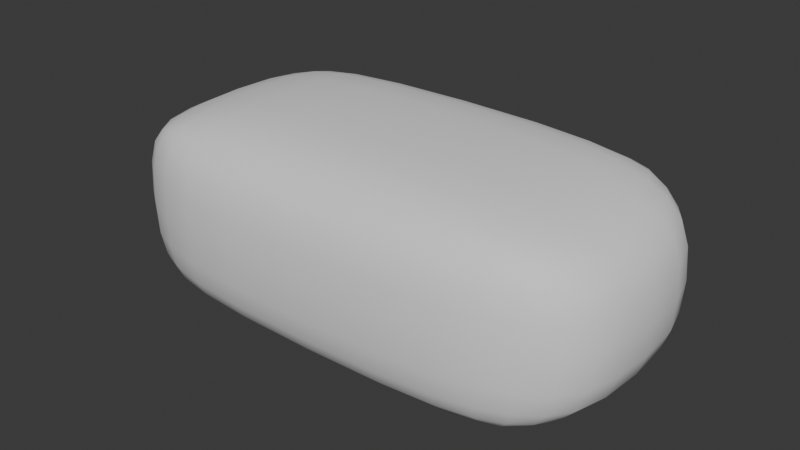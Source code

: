# Source: Jelly.blend  (saved by Blender 4.1.24; exported with 4.5.12 LTS)
import bpy
from mathutils import Matrix  # noqa: F401  (used for matrix-valued properties, if any)

bpy.ops.wm.read_factory_settings(use_empty=True)
scene = bpy.context.scene
scene.name = 'Scene'

# ---- collections
col_collection = bpy.data.collections.new('Collection'); scene.collection.children.link(col_collection)

# ---- world
world_world = bpy.data.worlds.new('World'); scene.world = world_world
world_world.use_nodes = True; world_world.node_tree.nodes.clear()
_N = world_world.node_tree.nodes; _L = world_world.node_tree.links
n0 = _N.new('ShaderNodeOutputWorld'); n0.name = 'World Output'; n0.location = (300, 300)
n1 = _N.new('ShaderNodeBackground'); n1.name = 'Background'; n1.location = (10, 300)
n1.inputs[0].default_value = (0.05088, 0.05088, 0.05088, 1.0)
_L.new(n1.outputs[0], n0.inputs[0])
n0.is_active_output = True
world_world.color = (0.05088, 0.05088, 0.05088)
world_world.use_sun_shadow = False
world_world.sun_shadow_jitter_overblur = 0.0

# ---- meshes
me_cube_002 = bpy.data.meshes.new('Cube.002')
me_cube_002.from_pydata([(-1.061, -1.341, 0.5759), (-1.061, -0.4216, 1.831), (-3.374, -0.4216, 0.5759), (-1.056, -1.216, 1.268), (-2.336, -1.216, 0.5732), (-2.274, -1.121, 1.235), (-2.336, -0.4196, 1.661), (-1.056, -0.9283, 1.661), (-2.274, -0.9039, 1.531), (-3.059, -0.9283, 0.5732), (-3.059, -0.4196, 1.268), (-2.82, -0.9039, 1.235), (-1.061, 0.4216, 1.831), (-1.061, 1.341, 0.5759), (-3.374, 0.4216, 0.5759), (-1.056, 0.9283, 1.661), (-2.336, 0.4196, 1.661), (-2.274, 0.9039, 1.531), (-2.336, 1.216, 0.5732), (-1.056, 1.216, 1.268), (-2.274, 1.121, 1.235), (-3.059, 0.4196, 1.268), (-3.059, 0.9283, 0.5732), (-2.82, 0.9039, 1.235), (-1.061, -1.341, -0.5759), (-3.374, -0.4216, -0.5759), (-1.061, -0.4216, -1.831), (-2.336, -1.216, -0.5732), (-1.056, -1.216, -1.268), (-2.274, -1.121, -1.235), (-3.059, -0.4196, -1.268), (-3.059, -0.9283, -0.5732), (-2.82, -0.9039, -1.235), (-1.056, -0.9283, -1.661), (-2.336, -0.4196, -1.661), (-2.274, -0.9039, -1.531), (-1.061, 1.341, -0.5759), (-1.061, 0.4216, -1.831), (-3.374, 0.4216, -0.5759), (-1.056, 1.216, -1.268), (-2.336, 1.216, -0.5732), (-2.274, 1.121, -1.235), (-2.336, 0.4196, -1.661), (-1.056, 0.9283, -1.661), (-2.274, 0.9039, -1.531), (-3.059, 0.9283, -0.5732), (-3.059, 0.4196, -1.268), (-2.82, 0.9039, -1.235), (1.061, -1.341, 0.5759), (3.374, -0.4216, 0.5759), (1.061, -0.4216, 1.831), (2.336, -1.216, 0.5732), (1.056, -1.216, 1.268), (2.274, -1.121, 1.235), (3.059, -0.4196, 1.268), (3.059, -0.9283, 0.5732), (2.82, -0.9039, 1.235), (1.056, -0.9283, 1.661), (2.336, -0.4196, 1.661), (2.274, -0.9039, 1.531), (1.061, 1.341, 0.5759), (1.061, 0.4216, 1.831), (3.374, 0.4216, 0.5759), (1.056, 1.216, 1.268), (2.336, 1.216, 0.5732), (2.274, 1.121, 1.235), (2.336, 0.4196, 1.661), (1.056, 0.9283, 1.661), (2.274, 0.9039, 1.531), (3.059, 0.9283, 0.5732), (3.059, 0.4196, 1.268), (2.82, 0.9039, 1.235), (1.061, -1.341, -0.5759), (1.061, -0.4216, -1.831), (3.374, -0.4216, -0.5759), (1.056, -1.216, -1.268), (2.336, -1.216, -0.5732), (2.274, -1.121, -1.235), (2.336, -0.4196, -1.661), (1.056, -0.9283, -1.661), (2.274, -0.9039, -1.531), (3.059, -0.9283, -0.5732), (3.059, -0.4196, -1.268), (2.82, -0.9039, -1.235), (1.061, 1.341, -0.5759), (3.374, 0.4216, -0.5759), (1.061, 0.4216, -1.831), (2.336, 1.216, -0.5732), (1.056, 1.216, -1.268), (2.274, 1.121, -1.235), (3.059, 0.4196, -1.268), (3.059, 0.9283, -0.5732), (2.82, 0.9039, -1.235), (1.056, 0.9283, -1.661), (2.336, 0.4196, -1.661), (2.274, 0.9039, -1.531), (-1.817, -1.297, 0.5746), (-1.058, -1.297, 0.9866), (-1.798, -1.18, 1.254), (-2.309, -1.18, 0.9759), (-1.055, -1.091, 1.491), (-1.798, -0.9176, 1.612), (-2.252, -1.035, 1.413), (-1.058, -0.7222, 1.771), (-1.817, -0.4206, 1.771), (-2.309, -0.7144, 1.612), (-2.746, -0.4192, 1.491), (-2.969, -0.7144, 1.254), (-2.603, -0.895, 1.413), (-3.263, -0.4206, 0.9866), (-3.263, -0.7222, 0.5746), (-2.969, -0.9176, 0.9759), (-2.746, -1.091, 0.5727), (-2.603, -1.035, 1.223), (-1.817, 0.4206, 1.771), (-1.058, 0.7222, 1.771), (-1.798, 0.9176, 1.612), (-2.309, 0.7144, 1.612), (-1.055, 1.091, 1.491), (-1.798, 1.18, 1.254), (-2.252, 1.035, 1.413), (-1.058, 1.297, 0.9866), (-1.817, 1.297, 0.5746), (-2.309, 1.18, 0.9759), (-2.746, 1.091, 0.5727), (-2.969, 0.9176, 0.9759), (-2.603, 1.035, 1.223), (-3.263, 0.7222, 0.5746), (-3.263, 0.4206, 0.9866), (-2.969, 0.7144, 1.254), (-2.746, 0.4192, 1.491), (-2.603, 0.895, 1.413), (-1.058, -1.297, -0.9866), (-1.817, -1.297, -0.5746), (-2.309, -1.18, -0.9759), (-1.798, -1.18, -1.254), (-2.746, -1.091, -0.5727), (-2.969, -0.9176, -0.9759), (-2.603, -1.035, -1.223), (-3.263, -0.7222, -0.5746), (-3.263, -0.4206, -0.9866), (-2.969, -0.7144, -1.254), (-2.746, -0.4192, -1.491), (-2.309, -0.7144, -1.612), (-2.603, -0.895, -1.413), (-1.817, -0.4206, -1.771), (-1.058, -0.7222, -1.771), (-1.798, -0.9176, -1.612), (-1.055, -1.091, -1.491), (-2.252, -1.035, -1.413), (-1.817, 1.297, -0.5746), (-1.058, 1.297, -0.9866), (-1.798, 1.18, -1.254), (-2.309, 1.18, -0.9759), (-1.055, 1.091, -1.491), (-1.798, 0.9176, -1.612), (-2.252, 1.035, -1.413), (-1.058, 0.7222, -1.771), (-1.817, 0.4206, -1.771), (-2.309, 0.7144, -1.612), (-2.746, 0.4192, -1.491), (-2.969, 0.7144, -1.254), (-2.603, 0.895, -1.413), (-3.263, 0.4206, -0.9866), (-3.263, 0.7222, -0.5746), (-2.969, 0.9176, -0.9759), (-2.746, 1.091, -0.5727), (-2.603, 1.035, -1.223), (1.058, -1.297, 0.9866), (1.817, -1.297, 0.5746), (2.309, -1.18, 0.9759), (1.798, -1.18, 1.254), (2.746, -1.091, 0.5727), (2.969, -0.9176, 0.9759), (2.603, -1.035, 1.223), (3.263, -0.7222, 0.5746), (3.263, -0.4206, 0.9866), (2.969, -0.7144, 1.254), (2.746, -0.4192, 1.491), (2.309, -0.7144, 1.612), (2.603, -0.895, 1.413), (1.817, -0.4206, 1.771), (1.058, -0.7222, 1.771), (1.798, -0.9176, 1.612), (1.055, -1.091, 1.491), (2.252, -1.035, 1.413), (1.817, 1.297, 0.5746), (1.058, 1.297, 0.9866), (1.798, 1.18, 1.254), (2.309, 1.18, 0.9759), (1.055, 1.091, 1.491), (1.798, 0.9176, 1.612), (2.252, 1.035, 1.413), (1.058, 0.7222, 1.771), (1.817, 0.4206, 1.771), (2.309, 0.7144, 1.612), (2.746, 0.4192, 1.491), (2.969, 0.7144, 1.254), (2.603, 0.895, 1.413), (3.263, 0.4206, 0.9866), (3.263, 0.7222, 0.5746), (2.969, 0.9176, 0.9759), (2.746, 1.091, 0.5727), (2.603, 1.035, 1.223), (1.817, -1.297, -0.5746), (1.058, -1.297, -0.9866), (1.798, -1.18, -1.254), (2.309, -1.18, -0.9759), (1.055, -1.091, -1.491), (1.798, -0.9176, -1.612), (2.252, -1.035, -1.413), (1.058, -0.7222, -1.771), (1.817, -0.4206, -1.771), (2.309, -0.7144, -1.612), (2.746, -0.4192, -1.491), (2.969, -0.7144, -1.254), (2.603, -0.895, -1.413), (3.263, -0.4206, -0.9866), (3.263, -0.7222, -0.5746), (2.969, -0.9176, -0.9759), (2.746, -1.091, -0.5727), (2.603, -1.035, -1.223), (1.058, 1.297, -0.9866), (1.817, 1.297, -0.5746), (2.309, 1.18, -0.9759), (1.798, 1.18, -1.254), (2.746, 1.091, -0.5727), (2.969, 0.9176, -0.9759), (2.603, 1.035, -1.223), (3.263, 0.7222, -0.5746), (3.263, 0.4206, -0.9866), (2.969, 0.7144, -1.254), (2.746, 0.4192, -1.491), (2.309, 0.7144, -1.612), (2.603, 0.895, -1.413), (1.817, 0.4206, -1.771), (1.058, 0.7222, -1.771), (1.798, 0.9176, -1.612), (1.055, 1.091, -1.491), (2.252, 1.035, -1.413), (-1.062, -1.355, 0.0), (-2.345, -1.228, 0.0), (-3.089, -0.9321, -5.96e-08), (-3.409, -0.422, -5.96e-08), (-1.062, 0.0, 1.851), (-2.345, 0.0, 1.677), (-3.089, 0.0, 1.273), (-3.409, 0.0, 0.5764), (-1.062, 1.355, -1.192e-07), (-2.345, 1.228, -1.192e-07), (-3.089, 0.9321, -5.96e-08), (-3.409, 0.422, -5.96e-08), (-1.062, -1.192e-07, -1.851), (-2.345, -1.192e-07, -1.677), (-3.089, -1.192e-07, -1.273), (-3.409, -5.96e-08, -0.5764), (7.038e-08, -1.355, -0.5764), (1.716e-07, -1.228, -1.273), (1.659e-07, -0.9321, -1.677), (6.717e-08, -0.422, -1.851), (4.381e-08, 1.355, -0.5764), (6.565e-09, 1.228, -1.273), (-2.558e-09, 0.9321, -1.677), (5.06e-08, 0.422, -1.851), (3.409, -5.96e-08, -0.5764), (3.089, -1.192e-07, -1.273), (2.345, -1.192e-07, -1.677), (1.062, -1.192e-07, -1.851), (1.062, -1.355, 0.0), (2.345, -1.228, 0.0), (3.089, -0.9321, 0.0), (3.409, -0.422, 0.0), (1.062, 1.355, -1.192e-07), (2.345, 1.228, -1.192e-07), (3.089, 0.9321, -1.192e-07), (3.409, 0.422, -5.96e-08), (1.062, 0.0, 1.851), (2.345, 0.0, 1.677), (3.089, 0.0, 1.273), (3.409, 0.0, 0.5764), (2.73e-08, -1.355, 0.5764), (2.699e-09, -1.228, 1.273), (2.312e-08, -0.9321, 1.677), (4.701e-08, -0.422, 1.851), (4.666e-08, 1.355, 0.5764), (3.736e-08, 1.228, 1.273), (5.287e-08, 0.9321, 1.677), (4.986e-08, 0.422, 1.851), (4.78e-08, 0.0, 1.87), (3.445, -2.246e-08, -5.108e-08), (5.978e-08, 1.369, -1.192e-07), (-3.445, -2.246e-08, -3.691e-08), (6.626e-08, -1.192e-07, -1.87), (-1.808, -1.255, 0.9815), (-1.793, -1.068, 1.459), (-1.808, -0.7185, 1.714), (-2.688, -0.7124, 1.459), (-3.157, -0.7185, 0.9815), (-2.688, -1.068, 0.9732), (-2.513, -0.9988, 1.364), (-1.808, 0.7185, 1.714), (-1.793, 1.068, 1.459), (-1.808, 1.255, 0.9815), (-2.688, 1.068, 0.9732), (-3.157, 0.7185, 0.9815), (-2.688, 0.7124, 1.459), (-2.513, 0.9988, 1.364), (-1.808, -1.255, -0.9815), (-2.688, -1.068, -0.9732), (-3.157, -0.7185, -0.9815), (-2.688, -0.7124, -1.459), (-1.808, -0.7185, -1.714), (-1.793, -1.068, -1.459), (-2.513, -0.9988, -1.364), (-1.808, 1.255, -0.9815), (-1.793, 1.068, -1.459), (-1.808, 0.7185, -1.714), (-2.688, 0.7124, -1.459), (-3.157, 0.7185, -0.9815), (-2.688, 1.068, -0.9732), (-2.513, 0.9988, -1.364), (1.808, -1.255, 0.9815), (2.688, -1.068, 0.9732), (3.157, -0.7185, 0.9815), (2.688, -0.7124, 1.459), (1.808, -0.7185, 1.714), (1.793, -1.068, 1.459), (2.513, -0.9988, 1.364), (1.808, 1.255, 0.9815), (1.793, 1.068, 1.459), (1.808, 0.7185, 1.714), (2.688, 0.7124, 1.459), (3.157, 0.7185, 0.9815), (2.688, 1.068, 0.9732), (2.513, 0.9988, 1.364), (1.808, -1.255, -0.9815), (1.793, -1.068, -1.459), (1.808, -0.7185, -1.714), (2.688, -0.7124, -1.459), (3.157, -0.7185, -0.9815), (2.688, -1.068, -0.9732), (2.513, -0.9988, -1.364), (1.808, 1.255, -0.9815), (2.688, 1.068, -0.9732), (3.157, 0.7185, -0.9815), (2.688, 0.7124, -1.459), (1.808, 0.7185, -1.714), (1.793, 1.068, -1.459), (2.513, 0.9988, -1.364), (-1.821, -1.311, 0.0), (-2.766, -1.099, 0.0), (-3.298, -0.7236, -5.96e-08), (-1.821, 0.0, 1.79), (-2.766, 0.0, 1.502), (-3.298, 0.0, 0.9884), (-1.821, 1.311, -1.192e-07), (-2.766, 1.099, -1.192e-07), (-3.298, 0.7236, -5.96e-08), (-1.821, -1.192e-07, -1.79), (-2.766, -1.192e-07, -1.502), (-3.298, -5.96e-08, -0.9884), (1.212e-07, -1.311, -0.9884), (1.897e-07, -1.099, -1.502), (1.222e-07, -0.7236, -1.79), (1.047e-08, 1.311, -0.9884), (-1.25e-08, 1.099, -1.502), (2.309e-08, 0.7236, -1.79), (3.298, -5.96e-08, -0.9884), (2.766, -1.192e-07, -1.502), (1.821, -1.192e-07, -1.79), (1.821, -1.311, 0.0), (2.766, -1.099, 0.0), (3.298, -0.7236, 0.0), (1.821, 1.311, -1.192e-07), (2.766, 1.099, -1.192e-07), (3.298, 0.7236, -5.96e-08), (1.821, 0.0, 1.79), (2.766, 0.0, 1.502), (3.298, 0.0, 0.9884), (3.193e-08, -1.311, 0.9884), (-2.655e-08, -1.099, 1.502), (1.732e-08, -0.7236, 1.79), (5.462e-08, 1.311, 0.9884), (6.517e-08, 1.099, 1.502), (5.942e-08, 0.7236, 1.79), (5.523e-08, -1.369, 0.0)], [], [(50, 276, 288, 283), (276, 61, 287, 288), (288, 287, 12, 244), (283, 288, 244, 1), (74, 264, 289, 271), (264, 85, 275, 289), (289, 275, 62, 279), (271, 289, 279, 49), (84, 260, 290, 272), (260, 36, 248, 290), (290, 248, 13, 284), (272, 290, 284, 60), (2, 247, 291, 243), (247, 14, 251, 291), (291, 251, 38, 255), (243, 291, 255, 25), (26, 252, 292, 259), (252, 37, 263, 292), (292, 263, 86, 267), (259, 292, 267, 73), (0, 97, 293, 96), (97, 3, 98, 293), (293, 98, 5, 99), (96, 293, 99, 4), (3, 100, 294, 98), (100, 7, 101, 294), (294, 101, 8, 102), (98, 294, 102, 5), (1, 104, 295, 103), (104, 6, 105, 295), (295, 105, 8, 101), (103, 295, 101, 7), (6, 106, 296, 105), (106, 10, 107, 296), (296, 107, 11, 108), (105, 296, 108, 8), (2, 110, 297, 109), (110, 9, 111, 297), (297, 111, 11, 107), (109, 297, 107, 10), (9, 112, 298, 111), (112, 4, 99, 298), (298, 99, 5, 113), (111, 298, 113, 11), (5, 102, 299, 113), (8, 108, 299, 102), (11, 113, 299, 108), (12, 115, 300, 114), (115, 15, 116, 300), (300, 116, 17, 117), (114, 300, 117, 16), (15, 118, 301, 116), (118, 19, 119, 301), (301, 119, 20, 120), (116, 301, 120, 17), (13, 122, 302, 121), (122, 18, 123, 302), (302, 123, 20, 119), (121, 302, 119, 19), (18, 124, 303, 123), (124, 22, 125, 303), (303, 125, 23, 126), (123, 303, 126, 20), (14, 128, 304, 127), (128, 21, 129, 304), (304, 129, 23, 125), (127, 304, 125, 22), (21, 130, 305, 129), (130, 16, 117, 305), (305, 117, 17, 131), (129, 305, 131, 23), (17, 120, 306, 131), (20, 126, 306, 120), (23, 131, 306, 126), (24, 133, 307, 132), (133, 27, 134, 307), (307, 134, 29, 135), (132, 307, 135, 28), (27, 136, 308, 134), (136, 31, 137, 308), (308, 137, 32, 138), (134, 308, 138, 29), (25, 140, 309, 139), (140, 30, 141, 309), (309, 141, 32, 137), (139, 309, 137, 31), (30, 142, 310, 141), (142, 34, 143, 310), (310, 143, 35, 144), (141, 310, 144, 32), (26, 146, 311, 145), (146, 33, 147, 311), (311, 147, 35, 143), (145, 311, 143, 34), (33, 148, 312, 147), (148, 28, 135, 312), (312, 135, 29, 149), (147, 312, 149, 35), (29, 138, 313, 149), (32, 144, 313, 138), (35, 149, 313, 144), (36, 151, 314, 150), (151, 39, 152, 314), (314, 152, 41, 153), (150, 314, 153, 40), (39, 154, 315, 152), (154, 43, 155, 315), (315, 155, 44, 156), (152, 315, 156, 41), (37, 158, 316, 157), (158, 42, 159, 316), (316, 159, 44, 155), (157, 316, 155, 43), (42, 160, 317, 159), (160, 46, 161, 317), (317, 161, 47, 162), (159, 317, 162, 44), (38, 164, 318, 163), (164, 45, 165, 318), (318, 165, 47, 161), (163, 318, 161, 46), (45, 166, 319, 165), (166, 40, 153, 319), (319, 153, 41, 167), (165, 319, 167, 47), (41, 156, 320, 167), (44, 162, 320, 156), (47, 167, 320, 162), (48, 169, 321, 168), (169, 51, 170, 321), (321, 170, 53, 171), (168, 321, 171, 52), (51, 172, 322, 170), (172, 55, 173, 322), (322, 173, 56, 174), (170, 322, 174, 53), (49, 176, 323, 175), (176, 54, 177, 323), (323, 177, 56, 173), (175, 323, 173, 55), (54, 178, 324, 177), (178, 58, 179, 324), (324, 179, 59, 180), (177, 324, 180, 56), (50, 182, 325, 181), (182, 57, 183, 325), (325, 183, 59, 179), (181, 325, 179, 58), (57, 184, 326, 183), (184, 52, 171, 326), (326, 171, 53, 185), (183, 326, 185, 59), (53, 174, 327, 185), (56, 180, 327, 174), (59, 185, 327, 180), (60, 187, 328, 186), (187, 63, 188, 328), (328, 188, 65, 189), (186, 328, 189, 64), (63, 190, 329, 188), (190, 67, 191, 329), (329, 191, 68, 192), (188, 329, 192, 65), (61, 194, 330, 193), (194, 66, 195, 330), (330, 195, 68, 191), (193, 330, 191, 67), (66, 196, 331, 195), (196, 70, 197, 331), (331, 197, 71, 198), (195, 331, 198, 68), (62, 200, 332, 199), (200, 69, 201, 332), (332, 201, 71, 197), (199, 332, 197, 70), (69, 202, 333, 201), (202, 64, 189, 333), (333, 189, 65, 203), (201, 333, 203, 71), (65, 192, 334, 203), (68, 198, 334, 192), (71, 203, 334, 198), (72, 205, 335, 204), (205, 75, 206, 335), (335, 206, 77, 207), (204, 335, 207, 76), (75, 208, 336, 206), (208, 79, 209, 336), (336, 209, 80, 210), (206, 336, 210, 77), (73, 212, 337, 211), (212, 78, 213, 337), (337, 213, 80, 209), (211, 337, 209, 79), (78, 214, 338, 213), (214, 82, 215, 338), (338, 215, 83, 216), (213, 338, 216, 80), (74, 218, 339, 217), (218, 81, 219, 339), (339, 219, 83, 215), (217, 339, 215, 82), (81, 220, 340, 219), (220, 76, 207, 340), (340, 207, 77, 221), (219, 340, 221, 83), (77, 210, 341, 221), (80, 216, 341, 210), (83, 221, 341, 216), (84, 223, 342, 222), (223, 87, 224, 342), (342, 224, 89, 225), (222, 342, 225, 88), (87, 226, 343, 224), (226, 91, 227, 343), (343, 227, 92, 228), (224, 343, 228, 89), (85, 230, 344, 229), (230, 90, 231, 344), (344, 231, 92, 227), (229, 344, 227, 91), (90, 232, 345, 231), (232, 94, 233, 345), (345, 233, 95, 234), (231, 345, 234, 92), (86, 236, 346, 235), (236, 93, 237, 346), (346, 237, 95, 233), (235, 346, 233, 94), (93, 238, 347, 237), (238, 88, 225, 347), (347, 225, 89, 239), (237, 347, 239, 95), (89, 228, 348, 239), (92, 234, 348, 228), (95, 239, 348, 234), (24, 240, 349, 133), (240, 0, 96, 349), (349, 96, 4, 241), (133, 349, 241, 27), (27, 241, 350, 136), (241, 4, 112, 350), (350, 112, 9, 242), (136, 350, 242, 31), (31, 242, 351, 139), (242, 9, 110, 351), (351, 110, 2, 243), (139, 351, 243, 25), (1, 244, 352, 104), (244, 12, 114, 352), (352, 114, 16, 245), (104, 352, 245, 6), (6, 245, 353, 106), (245, 16, 130, 353), (353, 130, 21, 246), (106, 353, 246, 10), (10, 246, 354, 109), (246, 21, 128, 354), (354, 128, 14, 247), (109, 354, 247, 2), (13, 248, 355, 122), (248, 36, 150, 355), (355, 150, 40, 249), (122, 355, 249, 18), (18, 249, 356, 124), (249, 40, 166, 356), (356, 166, 45, 250), (124, 356, 250, 22), (22, 250, 357, 127), (250, 45, 164, 357), (357, 164, 38, 251), (127, 357, 251, 14), (37, 252, 358, 158), (252, 26, 145, 358), (358, 145, 34, 253), (158, 358, 253, 42), (42, 253, 359, 160), (253, 34, 142, 359), (359, 142, 30, 254), (160, 359, 254, 46), (46, 254, 360, 163), (254, 30, 140, 360), (360, 140, 25, 255), (163, 360, 255, 38), (72, 256, 361, 205), (256, 24, 132, 361), (361, 132, 28, 257), (205, 361, 257, 75), (75, 257, 362, 208), (257, 28, 148, 362), (362, 148, 33, 258), (208, 362, 258, 79), (79, 258, 363, 211), (258, 33, 146, 363), (363, 146, 26, 259), (211, 363, 259, 73), (36, 260, 364, 151), (260, 84, 222, 364), (364, 222, 88, 261), (151, 364, 261, 39), (39, 261, 365, 154), (261, 88, 238, 365), (365, 238, 93, 262), (154, 365, 262, 43), (43, 262, 366, 157), (262, 93, 236, 366), (366, 236, 86, 263), (157, 366, 263, 37), (85, 264, 367, 230), (264, 74, 217, 367), (367, 217, 82, 265), (230, 367, 265, 90), (90, 265, 368, 232), (265, 82, 214, 368), (368, 214, 78, 266), (232, 368, 266, 94), (94, 266, 369, 235), (266, 78, 212, 369), (369, 212, 73, 267), (235, 369, 267, 86), (48, 268, 370, 169), (268, 72, 204, 370), (370, 204, 76, 269), (169, 370, 269, 51), (51, 269, 371, 172), (269, 76, 220, 371), (371, 220, 81, 270), (172, 371, 270, 55), (55, 270, 372, 175), (270, 81, 218, 372), (372, 218, 74, 271), (175, 372, 271, 49), (84, 272, 373, 223), (272, 60, 186, 373), (373, 186, 64, 273), (223, 373, 273, 87), (87, 273, 374, 226), (273, 64, 202, 374), (374, 202, 69, 274), (226, 374, 274, 91), (91, 274, 375, 229), (274, 69, 200, 375), (375, 200, 62, 275), (229, 375, 275, 85), (61, 276, 376, 194), (276, 50, 181, 376), (376, 181, 58, 277), (194, 376, 277, 66), (66, 277, 377, 196), (277, 58, 178, 377), (377, 178, 54, 278), (196, 377, 278, 70), (70, 278, 378, 199), (278, 54, 176, 378), (378, 176, 49, 279), (199, 378, 279, 62), (0, 280, 379, 97), (280, 48, 168, 379), (379, 168, 52, 281), (97, 379, 281, 3), (3, 281, 380, 100), (281, 52, 184, 380), (380, 184, 57, 282), (100, 380, 282, 7), (7, 282, 381, 103), (282, 57, 182, 381), (381, 182, 50, 283), (103, 381, 283, 1), (60, 284, 382, 187), (284, 13, 121, 382), (382, 121, 19, 285), (187, 382, 285, 63), (63, 285, 383, 190), (285, 19, 118, 383), (383, 118, 15, 286), (190, 383, 286, 67), (67, 286, 384, 193), (286, 15, 115, 384), (384, 115, 12, 287), (193, 384, 287, 61), (24, 256, 385, 240), (256, 72, 268, 385), (385, 268, 48, 280), (240, 385, 280, 0)])
me_cube_002.polygons.foreach_set('use_smooth', [True] * 384)
_uv = me_cube_002.uv_layers.new(name='UVMap')
_uv.uv.foreach_set('vector', [0.4553, 0.8368, 0.4992, 0.8367, 0.4992, 0.8758, 0.4553, 0.8757, 0.4992, 0.8367, 0.5382, 0.8368, 0.5383, 0.8758, 0.4992, 0.8758, 0.4992, 0.8758, 0.5383, 0.8758, 0.5382, 0.9197, 0.4992, 0.9196, 0.4553, 0.8757, 0.4992, 0.8758, 0.4992, 0.9196, 0.4553, 0.9186, 0.4618, 0.5868, 0.5, 0.5867, 0.5, 0.625, 0.4617, 0.625, 0.5, 0.5867, 0.5382, 0.5868, 0.5383, 0.625, 0.5, 0.625, 0.5, 0.625, 0.5383, 0.625, 0.5382, 0.6632, 0.5, 0.6633, 0.4617, 0.625, 0.5, 0.625, 0.5, 0.6633, 0.4618, 0.6632, 0.7118, 0.5803, 0.7508, 0.5804, 0.7508, 0.625, 0.7117, 0.625, 0.7508, 0.5804, 0.7947, 0.5814, 0.7947, 0.625, 0.7508, 0.625, 0.7508, 0.625, 0.7947, 0.625, 0.7947, 0.6686, 0.7508, 0.6696, 0.7117, 0.625, 0.7508, 0.625, 0.7508, 0.6696, 0.7118, 0.6697, 0.4553, 0.08677, 0.4992, 0.08674, 0.4992, 0.125, 0.4553, 0.125, 0.4992, 0.08674, 0.5382, 0.08677, 0.5383, 0.125, 0.4992, 0.125, 0.4992, 0.125, 0.5383, 0.125, 0.5382, 0.1632, 0.4992, 0.1633, 0.4553, 0.125, 0.4992, 0.125, 0.4992, 0.1633, 0.4553, 0.1632, 0.4553, 0.3368, 0.4992, 0.3367, 0.4992, 0.375, 0.4553, 0.375, 0.4992, 0.3367, 0.5382, 0.3368, 0.5383, 0.375, 0.4992, 0.375, 0.4992, 0.375, 0.5383, 0.375, 0.5382, 0.4132, 0.4992, 0.4133, 0.4553, 0.375, 0.4992, 0.375, 0.4992, 0.4133, 0.4553, 0.4132, 0.2118, 0.6632, 0.2119, 0.6907, 0.1845, 0.6905, 0.1843, 0.6631, 0.2119, 0.6907, 0.212, 0.7112, 0.1849, 0.7107, 0.1845, 0.6905, 0.1845, 0.6905, 0.1849, 0.7107, 0.1653, 0.7097, 0.1643, 0.6901, 0.1843, 0.6631, 0.1845, 0.6905, 0.1643, 0.6901, 0.1638, 0.663, 0.212, 0.7112, 0.2112, 0.7305, 0.1849, 0.7301, 0.1849, 0.7107, 0.2112, 0.7305, 0.2022, 0.75, 0.1838, 0.75, 0.1849, 0.7301, 0.1849, 0.7301, 0.1838, 0.75, 0.1653, 0.75, 0.1663, 0.7279, 0.1849, 0.7107, 0.1849, 0.7301, 0.1663, 0.7279, 0.1653, 0.7097, 0.4553, 0.9186, 0.455, 0.9581, 0.4139, 0.9504, 0.414, 0.917, 0.455, 0.9581, 0.4522, 1.0, 0.4136, 0.9799, 0.4139, 0.9504, 0.4139, 0.9504, 0.4136, 0.9799, 0.375, 0.9597, 0.375, 0.9412, 0.414, 0.917, 0.4139, 0.9504, 0.375, 0.9412, 0.375, 0.9228, 0.4522, 0.0, 0.455, 0.01946, 0.4139, 0.01973, 0.4136, 0.0, 0.455, 0.01946, 0.4553, 0.03883, 0.414, 0.03926, 0.4139, 0.01973, 0.4139, 0.01973, 0.414, 0.03926, 0.375, 0.0403, 0.375, 0.02015, 0.4136, 0.0, 0.4139, 0.01973, 0.375, 0.02015, 0.375, 0.0, 0.4553, 0.08677, 0.414, 0.08605, 0.414, 0.05935, 0.4553, 0.05926, 0.414, 0.08605, 0.375, 0.07723, 0.375, 0.05876, 0.414, 0.05935, 0.414, 0.05935, 0.375, 0.05876, 0.375, 0.0403, 0.414, 0.03926, 0.4553, 0.05926, 0.414, 0.05935, 0.414, 0.03926, 0.4553, 0.03883, 0.125, 0.6728, 0.1445, 0.6638, 0.1449, 0.6901, 0.125, 0.6912, 0.1445, 0.6638, 0.1638, 0.663, 0.1643, 0.6901, 0.1449, 0.6901, 0.1449, 0.6901, 0.1643, 0.6901, 0.1653, 0.7097, 0.1471, 0.7087, 0.125, 0.6912, 0.1449, 0.6901, 0.1471, 0.7087, 0.125, 0.7097, 0.1653, 0.7097, 0.1663, 0.7279, 0.1523, 0.7227, 0.1471, 0.7087, 0.1653, 0.75, 0.1451, 0.7299, 0.1523, 0.7227, 0.1663, 0.7279, 0.125, 0.7097, 0.1471, 0.7087, 0.1523, 0.7227, 0.1451, 0.7299, 0.5382, 0.9197, 0.5657, 0.9197, 0.5657, 0.961, 0.5389, 0.961, 0.5657, 0.9197, 0.5862, 0.9197, 0.5857, 0.961, 0.5657, 0.961, 0.5657, 0.961, 0.5857, 0.961, 0.5847, 1.0, 0.5662, 1.0, 0.5389, 0.961, 0.5657, 0.961, 0.5662, 1.0, 0.5478, 1.0, 0.5862, 0.9197, 0.6055, 0.92, 0.6053, 0.9611, 0.5857, 0.961, 0.6055, 0.92, 0.625, 0.9228, 0.625, 0.9614, 0.6053, 0.9611, 0.6053, 0.9611, 0.625, 0.9614, 0.625, 1.0, 0.6049, 1.0, 0.5857, 0.961, 0.6053, 0.9611, 0.6049, 1.0, 0.5847, 1.0, 0.7947, 0.6686, 0.836, 0.667, 0.8361, 0.7004, 0.795, 0.7081, 0.836, 0.667, 0.875, 0.6728, 0.875, 0.6912, 0.8361, 0.7004, 0.8361, 0.7004, 0.875, 0.6912, 0.875, 0.7097, 0.8364, 0.7299, 0.795, 0.7081, 0.8361, 0.7004, 0.8364, 0.7299, 0.7978, 0.75, 0.625, 0.07723, 0.6055, 0.08618, 0.6051, 0.05991, 0.625, 0.05876, 0.6055, 0.08618, 0.5862, 0.08695, 0.5857, 0.05988, 0.6051, 0.05991, 0.6051, 0.05991, 0.5857, 0.05988, 0.5847, 0.0403, 0.6029, 0.04135, 0.625, 0.05876, 0.6051, 0.05991, 0.6029, 0.04135, 0.625, 0.0403, 0.5382, 0.08677, 0.5381, 0.05926, 0.5655, 0.05954, 0.5657, 0.08686, 0.5381, 0.05926, 0.538, 0.03883, 0.5651, 0.03929, 0.5655, 0.05954, 0.5655, 0.05954, 0.5651, 0.03929, 0.5847, 0.0403, 0.5857, 0.05988, 0.5657, 0.08686, 0.5655, 0.05954, 0.5857, 0.05988, 0.5862, 0.08695, 0.538, 0.03883, 0.5388, 0.01946, 0.5651, 0.0199, 0.5651, 0.03929, 0.5388, 0.01946, 0.5478, 0.0, 0.5662, 0.0, 0.5651, 0.0199, 0.5651, 0.0199, 0.5662, 0.0, 0.5847, 0.0, 0.5837, 0.0221, 0.5651, 0.03929, 0.5651, 0.0199, 0.5837, 0.0221, 0.5847, 0.0403, 0.5847, 0.0, 0.6049, 0.02015, 0.5977, 0.02733, 0.5837, 0.0221, 0.625, 0.0403, 0.6029, 0.04135, 0.5977, 0.02733, 0.6049, 0.02015, 0.5847, 0.0403, 0.5837, 0.0221, 0.5977, 0.02733, 0.6029, 0.04135, 0.2118, 0.5868, 0.1843, 0.5869, 0.1845, 0.5595, 0.2119, 0.5593, 0.1843, 0.5869, 0.1638, 0.587, 0.1643, 0.5599, 0.1845, 0.5595, 0.1845, 0.5595, 0.1643, 0.5599, 0.1653, 0.5403, 0.1849, 0.5393, 0.2119, 0.5593, 0.1845, 0.5595, 0.1849, 0.5393, 0.212, 0.5388, 0.1638, 0.587, 0.1445, 0.5862, 0.1449, 0.5599, 0.1643, 0.5599, 0.1445, 0.5862, 0.125, 0.5772, 0.125, 0.5588, 0.1449, 0.5599, 0.1449, 0.5599, 0.125, 0.5588, 0.125, 0.5403, 0.1471, 0.5413, 0.1643, 0.5599, 0.1449, 0.5599, 0.1471, 0.5413, 0.1653, 0.5403, 0.4553, 0.1632, 0.4553, 0.1915, 0.414, 0.1913, 0.414, 0.1639, 0.4553, 0.1915, 0.4553, 0.2177, 0.414, 0.2168, 0.414, 0.1913, 0.414, 0.1913, 0.414, 0.2168, 0.375, 0.2097, 0.375, 0.1912, 0.414, 0.1639, 0.414, 0.1913, 0.375, 0.1912, 0.375, 0.1728, 0.4553, 0.2177, 0.4553, 0.25, 0.414, 0.25, 0.414, 0.2168, 0.4553, 0.25, 0.4553, 0.2823, 0.414, 0.2832, 0.414, 0.25, 0.414, 0.25, 0.414, 0.2832, 0.375, 0.2903, 0.375, 0.25, 0.414, 0.2168, 0.414, 0.25, 0.375, 0.25, 0.375, 0.2097, 0.4553, 0.3368, 0.414, 0.3361, 0.414, 0.3087, 0.4553, 0.3085, 0.414, 0.3361, 0.375, 0.3272, 0.375, 0.3088, 0.414, 0.3087, 0.414, 0.3087, 0.375, 0.3088, 0.375, 0.2903, 0.414, 0.2832, 0.4553, 0.3085, 0.414, 0.3087, 0.414, 0.2832, 0.4553, 0.2823, 0.2022, 0.5, 0.2112, 0.5195, 0.1849, 0.5199, 0.1838, 0.5, 0.2112, 0.5195, 0.212, 0.5388, 0.1849, 0.5393, 0.1849, 0.5199, 0.1849, 0.5199, 0.1849, 0.5393, 0.1653, 0.5403, 0.1663, 0.5221, 0.1838, 0.5, 0.1849, 0.5199, 0.1663, 0.5221, 0.1653, 0.5, 0.1653, 0.5403, 0.1471, 0.5413, 0.1523, 0.5273, 0.1663, 0.5221, 0.125, 0.5403, 0.1451, 0.5201, 0.1523, 0.5273, 0.1471, 0.5413, 0.1653, 0.5, 0.1663, 0.5221, 0.1523, 0.5273, 0.1451, 0.5201, 0.7947, 0.5814, 0.795, 0.5419, 0.8361, 0.5496, 0.836, 0.583, 0.795, 0.5419, 0.7978, 0.5, 0.8364, 0.5201, 0.8361, 0.5496, 0.8361, 0.5496, 0.8364, 0.5201, 0.875, 0.5403, 0.875, 0.5588, 0.836, 0.583, 0.8361, 0.5496, 0.875, 0.5588, 0.875, 0.5772, 0.625, 0.3272, 0.6055, 0.3332, 0.6053, 0.2991, 0.625, 0.2886, 0.6055, 0.3332, 0.5862, 0.3358, 0.5857, 0.3068, 0.6053, 0.2991, 0.6053, 0.2991, 0.5857, 0.3068, 0.5847, 0.2903, 0.6049, 0.2701, 0.625, 0.2886, 0.6053, 0.2991, 0.6049, 0.2701, 0.625, 0.25, 0.5382, 0.3368, 0.5381, 0.3085, 0.5655, 0.3086, 0.5657, 0.3367, 0.5381, 0.3085, 0.538, 0.2823, 0.5651, 0.2832, 0.5655, 0.3086, 0.5655, 0.3086, 0.5651, 0.2832, 0.5847, 0.2903, 0.5857, 0.3068, 0.5657, 0.3367, 0.5655, 0.3086, 0.5857, 0.3068, 0.5862, 0.3358, 0.538, 0.2823, 0.538, 0.25, 0.565, 0.25, 0.5651, 0.2832, 0.538, 0.25, 0.538, 0.2177, 0.5651, 0.2168, 0.565, 0.25, 0.565, 0.25, 0.5651, 0.2168, 0.5847, 0.2097, 0.5847, 0.25, 0.5651, 0.2832, 0.565, 0.25, 0.5847, 0.25, 0.5847, 0.2903, 0.5382, 0.1632, 0.5657, 0.1631, 0.5655, 0.1911, 0.5381, 0.1915, 0.5657, 0.1631, 0.5862, 0.163, 0.5857, 0.1902, 0.5655, 0.1911, 0.5655, 0.1911, 0.5857, 0.1902, 0.5847, 0.2097, 0.5651, 0.2168, 0.5381, 0.1915, 0.5655, 0.1911, 0.5651, 0.2168, 0.538, 0.2177, 0.5862, 0.163, 0.6055, 0.1638, 0.6051, 0.1899, 0.5857, 0.1902, 0.6055, 0.1638, 0.625, 0.1728, 0.625, 0.1912, 0.6051, 0.1899, 0.6051, 0.1899, 0.625, 0.1912, 0.625, 0.2097, 0.6029, 0.2066, 0.5857, 0.1902, 0.6051, 0.1899, 0.6029, 0.2066, 0.5847, 0.2097, 0.625, 0.2097, 0.6049, 0.2197, 0.5979, 0.2159, 0.6029, 0.2066, 0.5847, 0.2297, 0.5847, 0.2197, 0.5979, 0.2159, 0.6049, 0.2197, 0.5847, 0.2097, 0.6029, 0.2066, 0.5979, 0.2159, 0.5847, 0.2197, 0.2882, 0.6632, 0.3165, 0.6631, 0.3161, 0.6905, 0.2881, 0.6907, 0.3165, 0.6631, 0.3427, 0.663, 0.3418, 0.6901, 0.3161, 0.6905, 0.3161, 0.6905, 0.3418, 0.6901, 0.3347, 0.7097, 0.3152, 0.7107, 0.2881, 0.6907, 0.3161, 0.6905, 0.3152, 0.7107, 0.288, 0.7112, 0.3427, 0.663, 0.375, 0.663, 0.375, 0.69, 0.3418, 0.6901, 0.375, 0.663, 0.4073, 0.663, 0.4082, 0.6903, 0.375, 0.69, 0.375, 0.69, 0.4082, 0.6903, 0.4153, 0.7097, 0.375, 0.7097, 0.3418, 0.6901, 0.375, 0.69, 0.375, 0.7097, 0.3347, 0.7097, 0.4618, 0.6632, 0.4617, 0.6915, 0.4336, 0.6911, 0.4335, 0.6631, 0.4617, 0.6915, 0.4608, 0.7177, 0.4318, 0.7168, 0.4336, 0.6911, 0.4336, 0.6911, 0.4318, 0.7168, 0.4153, 0.7097, 0.4082, 0.6903, 0.4335, 0.6631, 0.4336, 0.6911, 0.4082, 0.6903, 0.4073, 0.663, 0.4608, 0.7177, 0.4586, 0.75, 0.4245, 0.75, 0.4318, 0.7168, 0.4586, 0.75, 0.4564, 0.7823, 0.4169, 0.7832, 0.4245, 0.75, 0.4245, 0.75, 0.4169, 0.7832, 0.375, 0.7903, 0.3951, 0.75, 0.4318, 0.7168, 0.4245, 0.75, 0.3951, 0.75, 0.4153, 0.7097, 0.4553, 0.8368, 0.414, 0.8361, 0.4143, 0.8087, 0.4554, 0.8085, 0.414, 0.8361, 0.375, 0.8272, 0.375, 0.8088, 0.4143, 0.8087, 0.4143, 0.8087, 0.375, 0.8088, 0.375, 0.7903, 0.4169, 0.7832, 0.4554, 0.8085, 0.4143, 0.8087, 0.4169, 0.7832, 0.4564, 0.7823, 0.2978, 0.75, 0.2888, 0.7305, 0.3149, 0.7301, 0.3162, 0.75, 0.2888, 0.7305, 0.288, 0.7112, 0.3152, 0.7107, 0.3149, 0.7301, 0.3149, 0.7301, 0.3152, 0.7107, 0.3347, 0.7097, 0.3316, 0.7279, 0.3162, 0.75, 0.3149, 0.7301, 0.3316, 0.7279, 0.3347, 0.75, 0.3347, 0.7097, 0.3447, 0.7097, 0.3409, 0.7229, 0.3316, 0.7279, 0.3547, 0.7097, 0.3447, 0.7299, 0.3409, 0.7229, 0.3447, 0.7097, 0.3347, 0.75, 0.3316, 0.7279, 0.3409, 0.7229, 0.3447, 0.7299, 0.7118, 0.6697, 0.7111, 0.711, 0.6837, 0.7107, 0.6835, 0.6696, 0.7111, 0.711, 0.7022, 0.75, 0.6838, 0.75, 0.6837, 0.7107, 0.6837, 0.7107, 0.6838, 0.75, 0.6653, 0.75, 0.6582, 0.7081, 0.6835, 0.6696, 0.6837, 0.7107, 0.6582, 0.7081, 0.6573, 0.6686, 0.625, 0.8272, 0.6055, 0.8362, 0.6051, 0.8101, 0.625, 0.8088, 0.6055, 0.8362, 0.5862, 0.837, 0.5857, 0.8098, 0.6051, 0.8101, 0.6051, 0.8101, 0.5857, 0.8098, 0.5847, 0.7903, 0.6029, 0.7934, 0.625, 0.8088, 0.6051, 0.8101, 0.6029, 0.7934, 0.625, 0.7903, 0.5382, 0.8368, 0.5381, 0.8085, 0.5655, 0.8089, 0.5657, 0.8369, 0.5381, 0.8085, 0.538, 0.7823, 0.5651, 0.7832, 0.5655, 0.8089, 0.5655, 0.8089, 0.5651, 0.7832, 0.5847, 0.7903, 0.5857, 0.8098, 0.5657, 0.8369, 0.5655, 0.8089, 0.5857, 0.8098, 0.5862, 0.837, 0.538, 0.7823, 0.538, 0.75, 0.565, 0.75, 0.5651, 0.7832, 0.538, 0.75, 0.538, 0.7177, 0.5653, 0.7168, 0.565, 0.75, 0.565, 0.75, 0.5653, 0.7168, 0.5847, 0.7097, 0.5847, 0.75, 0.5651, 0.7832, 0.565, 0.75, 0.5847, 0.75, 0.5847, 0.7903, 0.5382, 0.6632, 0.5665, 0.6633, 0.5661, 0.6914, 0.5381, 0.6915, 0.5665, 0.6633, 0.5927, 0.6642, 0.5918, 0.6932, 0.5661, 0.6914, 0.5661, 0.6914, 0.5918, 0.6932, 0.5847, 0.7097, 0.5653, 0.7168, 0.5381, 0.6915, 0.5661, 0.6914, 0.5653, 0.7168, 0.538, 0.7177, 0.5927, 0.6642, 0.625, 0.6664, 0.625, 0.7005, 0.5918, 0.6932, 0.625, 0.6664, 0.6573, 0.6686, 0.6582, 0.7081, 0.625, 0.7005, 0.625, 0.7005, 0.6582, 0.7081, 0.6653, 0.75, 0.625, 0.7299, 0.5918, 0.6932, 0.625, 0.7005, 0.625, 0.7299, 0.5847, 0.7097, 0.625, 0.7903, 0.6029, 0.7934, 0.5979, 0.7841, 0.6049, 0.7803, 0.5847, 0.7903, 0.5847, 0.7803, 0.5979, 0.7841, 0.6029, 0.7934, 0.5847, 0.7703, 0.6049, 0.7803, 0.5979, 0.7841, 0.5847, 0.7803, 0.2882, 0.5868, 0.2881, 0.5593, 0.3161, 0.5595, 0.3165, 0.5869, 0.2881, 0.5593, 0.288, 0.5388, 0.3152, 0.5393, 0.3161, 0.5595, 0.3161, 0.5595, 0.3152, 0.5393, 0.3347, 0.5403, 0.3418, 0.5599, 0.3165, 0.5869, 0.3161, 0.5595, 0.3418, 0.5599, 0.3427, 0.587, 0.288, 0.5388, 0.2888, 0.5195, 0.3149, 0.5199, 0.3152, 0.5393, 0.2888, 0.5195, 0.2978, 0.5, 0.3162, 0.5, 0.3149, 0.5199, 0.3149, 0.5199, 0.3162, 0.5, 0.3347, 0.5, 0.3316, 0.5221, 0.3152, 0.5393, 0.3149, 0.5199, 0.3316, 0.5221, 0.3347, 0.5403, 0.4553, 0.4132, 0.4554, 0.4415, 0.4143, 0.4413, 0.414, 0.4139, 0.4554, 0.4415, 0.4564, 0.4677, 0.4169, 0.4668, 0.4143, 0.4413, 0.4143, 0.4413, 0.4169, 0.4668, 0.375, 0.4597, 0.375, 0.4412, 0.414, 0.4139, 0.4143, 0.4413, 0.375, 0.4412, 0.375, 0.4228, 0.4564, 0.4677, 0.4586, 0.5, 0.4245, 0.5, 0.4169, 0.4668, 0.4586, 0.5, 0.4608, 0.5323, 0.4318, 0.5332, 0.4245, 0.5, 0.4245, 0.5, 0.4318, 0.5332, 0.4153, 0.5403, 0.3951, 0.5, 0.4169, 0.4668, 0.4245, 0.5, 0.3951, 0.5, 0.375, 0.4597, 0.4618, 0.5868, 0.4335, 0.5869, 0.4336, 0.5589, 0.4617, 0.5585, 0.4335, 0.5869, 0.4073, 0.587, 0.4082, 0.5597, 0.4336, 0.5589, 0.4336, 0.5589, 0.4082, 0.5597, 0.4153, 0.5403, 0.4318, 0.5332, 0.4617, 0.5585, 0.4336, 0.5589, 0.4318, 0.5332, 0.4608, 0.5323, 0.4073, 0.587, 0.375, 0.587, 0.375, 0.56, 0.4082, 0.5597, 0.375, 0.587, 0.3427, 0.587, 0.3418, 0.5599, 0.375, 0.56, 0.375, 0.56, 0.3418, 0.5599, 0.3347, 0.5403, 0.375, 0.5403, 0.4082, 0.5597, 0.375, 0.56, 0.375, 0.5403, 0.4153, 0.5403, 0.3347, 0.5403, 0.3316, 0.5221, 0.3409, 0.5271, 0.3447, 0.5403, 0.3347, 0.5, 0.3447, 0.5201, 0.3409, 0.5271, 0.3316, 0.5221, 0.3547, 0.5403, 0.3447, 0.5403, 0.3409, 0.5271, 0.3447, 0.5201, 0.7118, 0.5803, 0.6835, 0.5804, 0.6837, 0.5393, 0.7111, 0.539, 0.6835, 0.5804, 0.6573, 0.5814, 0.6582, 0.5419, 0.6837, 0.5393, 0.6837, 0.5393, 0.6582, 0.5419, 0.6653, 0.5, 0.6838, 0.5, 0.7111, 0.539, 0.6837, 0.5393, 0.6838, 0.5, 0.7022, 0.5, 0.6573, 0.5814, 0.625, 0.5836, 0.625, 0.5495, 0.6582, 0.5419, 0.625, 0.5836, 0.5927, 0.5858, 0.5918, 0.5568, 0.625, 0.5495, 0.625, 0.5495, 0.5918, 0.5568, 0.5847, 0.5403, 0.625, 0.5201, 0.6582, 0.5419, 0.625, 0.5495, 0.625, 0.5201, 0.6653, 0.5, 0.5382, 0.5868, 0.5381, 0.5585, 0.5661, 0.5586, 0.5665, 0.5867, 0.5381, 0.5585, 0.538, 0.5323, 0.5653, 0.5332, 0.5661, 0.5586, 0.5661, 0.5586, 0.5653, 0.5332, 0.5847, 0.5403, 0.5918, 0.5568, 0.5665, 0.5867, 0.5661, 0.5586, 0.5918, 0.5568, 0.5927, 0.5858, 0.538, 0.5323, 0.538, 0.5, 0.565, 0.5, 0.5653, 0.5332, 0.538, 0.5, 0.538, 0.4677, 0.5651, 0.4668, 0.565, 0.5, 0.565, 0.5, 0.5651, 0.4668, 0.5847, 0.4597, 0.5847, 0.5, 0.5653, 0.5332, 0.565, 0.5, 0.5847, 0.5, 0.5847, 0.5403, 0.5382, 0.4132, 0.5657, 0.4131, 0.5655, 0.4411, 0.5381, 0.4415, 0.5657, 0.4131, 0.5862, 0.413, 0.5857, 0.4402, 0.5655, 0.4411, 0.5655, 0.4411, 0.5857, 0.4402, 0.5847, 0.4597, 0.5651, 0.4668, 0.5381, 0.4415, 0.5655, 0.4411, 0.5651, 0.4668, 0.538, 0.4677, 0.5862, 0.413, 0.6055, 0.4138, 0.6051, 0.4399, 0.5857, 0.4402, 0.6055, 0.4138, 0.625, 0.4228, 0.625, 0.4412, 0.6051, 0.4399, 0.6051, 0.4399, 0.625, 0.4412, 0.625, 0.4597, 0.6029, 0.4566, 0.5857, 0.4402, 0.6051, 0.4399, 0.6029, 0.4566, 0.5847, 0.4597, 0.625, 0.4597, 0.6049, 0.4697, 0.5979, 0.4659, 0.6029, 0.4566, 0.5847, 0.4797, 0.5847, 0.4697, 0.5979, 0.4659, 0.6049, 0.4697, 0.5847, 0.4597, 0.6029, 0.4566, 0.5979, 0.4659, 0.5847, 0.4697, 0.2118, 0.5868, 0.2117, 0.625, 0.1842, 0.625, 0.1843, 0.5869, 0.2117, 0.625, 0.2118, 0.6632, 0.1843, 0.6631, 0.1842, 0.625, 0.1842, 0.625, 0.1843, 0.6631, 0.1638, 0.663, 0.1637, 0.625, 0.1843, 0.5869, 0.1842, 0.625, 0.1637, 0.625, 0.1638, 0.587, 0.1638, 0.587, 0.1637, 0.625, 0.1444, 0.625, 0.1445, 0.5862, 0.1637, 0.625, 0.1638, 0.663, 0.1445, 0.6638, 0.1444, 0.625, 0.1444, 0.625, 0.1445, 0.6638, 0.125, 0.6728, 0.125, 0.625, 0.1445, 0.5862, 0.1444, 0.625, 0.125, 0.625, 0.125, 0.5772, 0.375, 0.1728, 0.375, 0.125, 0.414, 0.125, 0.414, 0.1639, 0.375, 0.125, 0.375, 0.07723, 0.414, 0.08605, 0.414, 0.125, 0.414, 0.125, 0.414, 0.08605, 0.4553, 0.08677, 0.4553, 0.125, 0.414, 0.1639, 0.414, 0.125, 0.4553, 0.125, 0.4553, 0.1632, 0.4553, 0.9186, 0.4992, 0.9196, 0.4993, 0.9607, 0.455, 0.9581, 0.4992, 0.9196, 0.5382, 0.9197, 0.5389, 0.961, 0.4993, 0.9607, 0.4993, 0.9607, 0.5389, 0.961, 0.5478, 1.0, 0.5, 1.0, 0.455, 0.9581, 0.4993, 0.9607, 0.5, 1.0, 0.4522, 1.0, 0.4522, 0.0, 0.5, 0.0, 0.4993, 0.01936, 0.455, 0.01946, 0.5, 0.0, 0.5478, 0.0, 0.5388, 0.01946, 0.4993, 0.01936, 0.4993, 0.01936, 0.5388, 0.01946, 0.538, 0.03883, 0.4992, 0.03869, 0.455, 0.01946, 0.4993, 0.01936, 0.4992, 0.03869, 0.4553, 0.03883, 0.4553, 0.03883, 0.4992, 0.03869, 0.4992, 0.05917, 0.4553, 0.05926, 0.4992, 0.03869, 0.538, 0.03883, 0.5381, 0.05926, 0.4992, 0.05917, 0.4992, 0.05917, 0.5381, 0.05926, 0.5382, 0.08677, 0.4992, 0.08674, 0.4553, 0.05926, 0.4992, 0.05917, 0.4992, 0.08674, 0.4553, 0.08677, 0.7947, 0.6686, 0.7947, 0.625, 0.836, 0.625, 0.836, 0.667, 0.7947, 0.625, 0.7947, 0.5814, 0.836, 0.583, 0.836, 0.625, 0.836, 0.625, 0.836, 0.583, 0.875, 0.5772, 0.875, 0.625, 0.836, 0.667, 0.836, 0.625, 0.875, 0.625, 0.875, 0.6728, 0.625, 0.07723, 0.625, 0.125, 0.6056, 0.125, 0.6055, 0.08618, 0.625, 0.125, 0.625, 0.1728, 0.6055, 0.1638, 0.6056, 0.125, 0.6056, 0.125, 0.6055, 0.1638, 0.5862, 0.163, 0.5863, 0.125, 0.6055, 0.08618, 0.6056, 0.125, 0.5863, 0.125, 0.5862, 0.08695, 0.5862, 0.08695, 0.5863, 0.125, 0.5658, 0.125, 0.5657, 0.08686, 0.5863, 0.125, 0.5862, 0.163, 0.5657, 0.1631, 0.5658, 0.125, 0.5658, 0.125, 0.5657, 0.1631, 0.5382, 0.1632, 0.5383, 0.125, 0.5657, 0.08686, 0.5658, 0.125, 0.5383, 0.125, 0.5382, 0.08677, 0.5382, 0.3368, 0.4992, 0.3367, 0.4992, 0.3084, 0.5381, 0.3085, 0.4992, 0.3367, 0.4553, 0.3368, 0.4553, 0.3085, 0.4992, 0.3084, 0.4992, 0.3084, 0.4553, 0.3085, 0.4553, 0.2823, 0.4992, 0.2822, 0.5381, 0.3085, 0.4992, 0.3084, 0.4992, 0.2822, 0.538, 0.2823, 0.538, 0.2823, 0.4992, 0.2822, 0.4992, 0.25, 0.538, 0.25, 0.4992, 0.2822, 0.4553, 0.2823, 0.4553, 0.25, 0.4992, 0.25, 0.4992, 0.25, 0.4553, 0.25, 0.4553, 0.2177, 0.4992, 0.2178, 0.538, 0.25, 0.4992, 0.25, 0.4992, 0.2178, 0.538, 0.2177, 0.538, 0.2177, 0.4992, 0.2178, 0.4992, 0.1916, 0.5381, 0.1915, 0.4992, 0.2178, 0.4553, 0.2177, 0.4553, 0.1915, 0.4992, 0.1916, 0.4992, 0.1916, 0.4553, 0.1915, 0.4553, 0.1632, 0.4992, 0.1633, 0.5381, 0.1915, 0.4992, 0.1916, 0.4992, 0.1633, 0.5382, 0.1632, 0.2882, 0.5868, 0.25, 0.5867, 0.25, 0.5592, 0.2881, 0.5593, 0.25, 0.5867, 0.2118, 0.5868, 0.2119, 0.5593, 0.25, 0.5592, 0.25, 0.5592, 0.2119, 0.5593, 0.212, 0.5388, 0.25, 0.5387, 0.2881, 0.5593, 0.25, 0.5592, 0.25, 0.5387, 0.288, 0.5388, 0.288, 0.5388, 0.25, 0.5387, 0.25, 0.5194, 0.2888, 0.5195, 0.25, 0.5387, 0.212, 0.5388, 0.2112, 0.5195, 0.25, 0.5194, 0.25, 0.5194, 0.2112, 0.5195, 0.2022, 0.5, 0.25, 0.5, 0.2888, 0.5195, 0.25, 0.5194, 0.25, 0.5, 0.2978, 0.5, 0.375, 0.4228, 0.375, 0.375, 0.414, 0.375, 0.414, 0.4139, 0.375, 0.375, 0.375, 0.3272, 0.414, 0.3361, 0.414, 0.375, 0.414, 0.375, 0.414, 0.3361, 0.4553, 0.3368, 0.4553, 0.375, 0.414, 0.4139, 0.414, 0.375, 0.4553, 0.375, 0.4553, 0.4132, 0.7947, 0.5814, 0.7508, 0.5804, 0.7507, 0.5393, 0.795, 0.5419, 0.7508, 0.5804, 0.7118, 0.5803, 0.7111, 0.539, 0.7507, 0.5393, 0.7507, 0.5393, 0.7111, 0.539, 0.7022, 0.5, 0.75, 0.5, 0.795, 0.5419, 0.7507, 0.5393, 0.75, 0.5, 0.7978, 0.5, 0.625, 0.3272, 0.625, 0.375, 0.6056, 0.3747, 0.6055, 0.3332, 0.625, 0.375, 0.625, 0.4228, 0.6055, 0.4138, 0.6056, 0.3747, 0.6056, 0.3747, 0.6055, 0.4138, 0.5862, 0.413, 0.5863, 0.3749, 0.6055, 0.3332, 0.6056, 0.3747, 0.5863, 0.3749, 0.5862, 0.3358, 0.5862, 0.3358, 0.5863, 0.3749, 0.5658, 0.375, 0.5657, 0.3367, 0.5863, 0.3749, 0.5862, 0.413, 0.5657, 0.4131, 0.5658, 0.375, 0.5658, 0.375, 0.5657, 0.4131, 0.5382, 0.4132, 0.5383, 0.375, 0.5657, 0.3367, 0.5658, 0.375, 0.5383, 0.375, 0.5382, 0.3368, 0.5382, 0.5868, 0.5, 0.5867, 0.5, 0.5584, 0.5381, 0.5585, 0.5, 0.5867, 0.4618, 0.5868, 0.4617, 0.5585, 0.5, 0.5584, 0.5, 0.5584, 0.4617, 0.5585, 0.4608, 0.5323, 0.4999, 0.5322, 0.5381, 0.5585, 0.5, 0.5584, 0.4999, 0.5322, 0.538, 0.5323, 0.538, 0.5323, 0.4999, 0.5322, 0.4996, 0.5, 0.538, 0.5, 0.4999, 0.5322, 0.4608, 0.5323, 0.4586, 0.5, 0.4996, 0.5, 0.4996, 0.5, 0.4586, 0.5, 0.4564, 0.4677, 0.4993, 0.4678, 0.538, 0.5, 0.4996, 0.5, 0.4993, 0.4678, 0.538, 0.4677, 0.538, 0.4677, 0.4993, 0.4678, 0.4992, 0.4416, 0.5381, 0.4415, 0.4993, 0.4678, 0.4564, 0.4677, 0.4554, 0.4415, 0.4992, 0.4416, 0.4992, 0.4416, 0.4554, 0.4415, 0.4553, 0.4132, 0.4992, 0.4133, 0.5381, 0.4415, 0.4992, 0.4416, 0.4992, 0.4133, 0.5382, 0.4132, 0.2882, 0.6632, 0.2883, 0.625, 0.3166, 0.625, 0.3165, 0.6631, 0.2883, 0.625, 0.2882, 0.5868, 0.3165, 0.5869, 0.3166, 0.625, 0.3166, 0.625, 0.3165, 0.5869, 0.3427, 0.587, 0.3428, 0.625, 0.3165, 0.6631, 0.3166, 0.625, 0.3428, 0.625, 0.3427, 0.663, 0.3427, 0.663, 0.3428, 0.625, 0.375, 0.625, 0.375, 0.663, 0.3428, 0.625, 0.3427, 0.587, 0.375, 0.587, 0.375, 0.625, 0.375, 0.625, 0.375, 0.587, 0.4073, 0.587, 0.4072, 0.625, 0.375, 0.663, 0.375, 0.625, 0.4072, 0.625, 0.4073, 0.663, 0.4073, 0.663, 0.4072, 0.625, 0.4334, 0.625, 0.4335, 0.6631, 0.4072, 0.625, 0.4073, 0.587, 0.4335, 0.5869, 0.4334, 0.625, 0.4334, 0.625, 0.4335, 0.5869, 0.4618, 0.5868, 0.4617, 0.625, 0.4335, 0.6631, 0.4334, 0.625, 0.4617, 0.625, 0.4618, 0.6632, 0.7118, 0.5803, 0.7117, 0.625, 0.6834, 0.625, 0.6835, 0.5804, 0.7117, 0.625, 0.7118, 0.6697, 0.6835, 0.6696, 0.6834, 0.625, 0.6834, 0.625, 0.6835, 0.6696, 0.6573, 0.6686, 0.6572, 0.625, 0.6835, 0.5804, 0.6834, 0.625, 0.6572, 0.625, 0.6573, 0.5814, 0.6573, 0.5814, 0.6572, 0.625, 0.625, 0.625, 0.625, 0.5836, 0.6572, 0.625, 0.6573, 0.6686, 0.625, 0.6664, 0.625, 0.625, 0.625, 0.625, 0.625, 0.6664, 0.5927, 0.6642, 0.5928, 0.625, 0.625, 0.5836, 0.625, 0.625, 0.5928, 0.625, 0.5927, 0.5858, 0.5927, 0.5858, 0.5928, 0.625, 0.5666, 0.625, 0.5665, 0.5867, 0.5928, 0.625, 0.5927, 0.6642, 0.5665, 0.6633, 0.5666, 0.625, 0.5666, 0.625, 0.5665, 0.6633, 0.5382, 0.6632, 0.5383, 0.625, 0.5665, 0.5867, 0.5666, 0.625, 0.5383, 0.625, 0.5382, 0.5868, 0.5382, 0.8368, 0.4992, 0.8367, 0.4992, 0.8084, 0.5381, 0.8085, 0.4992, 0.8367, 0.4553, 0.8368, 0.4554, 0.8085, 0.4992, 0.8084, 0.4992, 0.8084, 0.4554, 0.8085, 0.4564, 0.7823, 0.4993, 0.7822, 0.5381, 0.8085, 0.4992, 0.8084, 0.4993, 0.7822, 0.538, 0.7823, 0.538, 0.7823, 0.4993, 0.7822, 0.4996, 0.75, 0.538, 0.75, 0.4993, 0.7822, 0.4564, 0.7823, 0.4586, 0.75, 0.4996, 0.75, 0.4996, 0.75, 0.4586, 0.75, 0.4608, 0.7177, 0.4999, 0.7178, 0.538, 0.75, 0.4996, 0.75, 0.4999, 0.7178, 0.538, 0.7177, 0.538, 0.7177, 0.4999, 0.7178, 0.5, 0.6916, 0.5381, 0.6915, 0.4999, 0.7178, 0.4608, 0.7177, 0.4617, 0.6915, 0.5, 0.6916, 0.5, 0.6916, 0.4617, 0.6915, 0.4618, 0.6632, 0.5, 0.6633, 0.5381, 0.6915, 0.5, 0.6916, 0.5, 0.6633, 0.5382, 0.6632, 0.2118, 0.6632, 0.25, 0.6633, 0.25, 0.6908, 0.2119, 0.6907, 0.25, 0.6633, 0.2882, 0.6632, 0.2881, 0.6907, 0.25, 0.6908, 0.25, 0.6908, 0.2881, 0.6907, 0.288, 0.7112, 0.25, 0.7113, 0.2119, 0.6907, 0.25, 0.6908, 0.25, 0.7113, 0.212, 0.7112, 0.212, 0.7112, 0.25, 0.7113, 0.25, 0.7306, 0.2112, 0.7305, 0.25, 0.7113, 0.288, 0.7112, 0.2888, 0.7305, 0.25, 0.7306, 0.25, 0.7306, 0.2888, 0.7305, 0.2978, 0.75, 0.25, 0.75, 0.2112, 0.7305, 0.25, 0.7306, 0.25, 0.75, 0.2022, 0.75, 0.375, 0.9228, 0.375, 0.875, 0.414, 0.8754, 0.414, 0.917, 0.375, 0.875, 0.375, 0.8272, 0.414, 0.8361, 0.414, 0.8754, 0.414, 0.8754, 0.414, 0.8361, 0.4553, 0.8368, 0.4553, 0.8757, 0.414, 0.917, 0.414, 0.8754, 0.4553, 0.8757, 0.4553, 0.9186, 0.7118, 0.6697, 0.7508, 0.6696, 0.7507, 0.7107, 0.7111, 0.711, 0.7508, 0.6696, 0.7947, 0.6686, 0.795, 0.7081, 0.7507, 0.7107, 0.7507, 0.7107, 0.795, 0.7081, 0.7978, 0.75, 0.75, 0.75, 0.7111, 0.711, 0.7507, 0.7107, 0.75, 0.75, 0.7022, 0.75, 0.625, 0.8272, 0.625, 0.875, 0.6056, 0.8757, 0.6055, 0.8362, 0.625, 0.875, 0.625, 0.9228, 0.6055, 0.92, 0.6056, 0.8757, 0.6056, 0.8757, 0.6055, 0.92, 0.5862, 0.9197, 0.5863, 0.8758, 0.6055, 0.8362, 0.6056, 0.8757, 0.5863, 0.8758, 0.5862, 0.837, 0.5862, 0.837, 0.5863, 0.8758, 0.5658, 0.8758, 0.5657, 0.8369, 0.5863, 0.8758, 0.5862, 0.9197, 0.5657, 0.9197, 0.5658, 0.8758, 0.5658, 0.8758, 0.5657, 0.9197, 0.5382, 0.9197, 0.5383, 0.8758, 0.5657, 0.8369, 0.5658, 0.8758, 0.5383, 0.8758, 0.5382, 0.8368, 0.2118, 0.5868, 0.25, 0.5867, 0.25, 0.625, 0.2117, 0.625, 0.25, 0.5867, 0.2882, 0.5868, 0.2883, 0.625, 0.25, 0.625, 0.25, 0.625, 0.2883, 0.625, 0.2882, 0.6632, 0.25, 0.6633, 0.2117, 0.625, 0.25, 0.625, 0.25, 0.6633, 0.2118, 0.6632])
me_cube_002.update()

# ---- objects
ob_cube = bpy.data.objects.new('Cube', me_cube_002)

# ---- transforms, parenting, visibility, modifiers, constraints
ob_cube.location = (0.0, 0.0, 0.0)
ob_cube.rotation_euler = (1.571, -0.0, 0.0)

# ---- collection membership
col_collection.objects.link(ob_cube)

# ---- scene / render settings (as saved in the file)
scene.frame_start = 1; scene.frame_end = 250; scene.frame_set(1)
scene.render.engine = 'BLENDER_EEVEE_NEXT'
scene.cycles.sampling_pattern = 'TABULATED_SOBOL'
scene.eevee.ray_tracing_options.trace_max_roughness = 0.0
bpy.context.view_layer.update()

# ---- added for rendering (the .blend has no active camera and no usable light): camera, sun
cam_auto = bpy.data.cameras.new('AutoCamera')
cam_auto.lens = 50.0
cam_auto.sensor_width = 36.0
cam_auto.clip_end = 1000.0
ob_auto_camera = bpy.data.objects.new('AutoCamera', cam_auto)
scene.collection.objects.link(ob_auto_camera)
ob_auto_camera.location = (7.68309, -9.21971, 6.14647)
ob_auto_camera.rotation_euler = (1.09748, -7.21219e-08, 0.694738)
scene.camera = ob_auto_camera
light_auto_sun = bpy.data.lights.new('AutoSun', 'SUN')
light_auto_sun.energy = 3.0
light_auto_sun.angle = 0.0523599
ob_auto_sun = bpy.data.objects.new('AutoSun', light_auto_sun)
scene.collection.objects.link(ob_auto_sun)
ob_auto_sun.rotation_euler = (0.872665, 0.174533, 0.523599)
bpy.context.view_layer.update()
